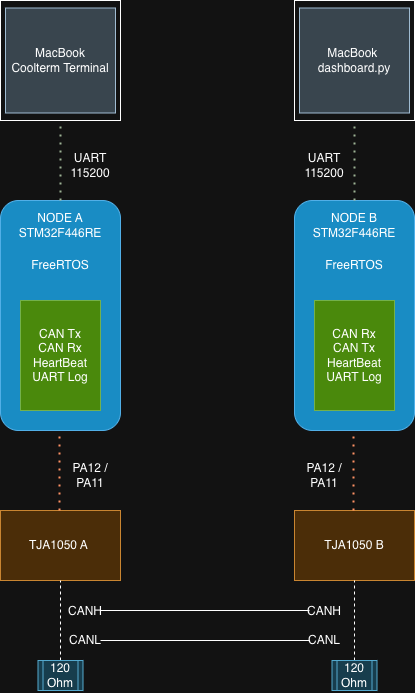

The diagram above was exported from draw.io. Its source (the exported page's mxGraphModel, read from the mxfile embedded in the PNG):
<mxGraphModel dx="1351" dy="717" grid="1" gridSize="10" guides="1" tooltips="1" connect="1" arrows="1" fold="1" page="1" pageScale="1" pageWidth="827" pageHeight="1169" math="0" shadow="0">
  <root>
    <mxCell id="0" />
    <mxCell id="1" parent="0" />
    <mxCell id="R7_fZ-GWQm53H1bLuHBK-1" parent="1" style="whiteSpace=wrap;html=1;aspect=fixed;fontFamily=Helvetica;" value="" vertex="1">
      <mxGeometry height="120" width="120" x="120" y="40" as="geometry" />
    </mxCell>
    <mxCell id="R7_fZ-GWQm53H1bLuHBK-2" parent="1" style="text;html=1;whiteSpace=wrap;strokeColor=#23445d;fillColor=#bac8d3;align=center;verticalAlign=middle;rounded=0;" value="MacBook &lt;br&gt;Coolterm Terminal" vertex="1">
      <mxGeometry height="105" width="110" x="125" y="47.5" as="geometry" />
    </mxCell>
    <mxCell id="R7_fZ-GWQm53H1bLuHBK-4" parent="1" style="rounded=1;whiteSpace=wrap;html=1;fillColor=#1ba1e2;fontColor=#ffffff;strokeColor=#006EAF;" value="" vertex="1">
      <mxGeometry height="230" width="120" x="120" y="240" as="geometry" />
    </mxCell>
    <mxCell id="R7_fZ-GWQm53H1bLuHBK-5" edge="1" parent="1" style="endArrow=none;dashed=1;html=1;dashPattern=1 3;strokeWidth=2;rounded=0;entryX=0.5;entryY=1;entryDx=0;entryDy=0;fillColor=#6d8764;strokeColor=#3A5431;" target="R7_fZ-GWQm53H1bLuHBK-1" value="">
      <mxGeometry height="50" relative="1" width="50" as="geometry">
        <Array as="points" />
        <mxPoint x="180" y="240" as="sourcePoint" />
        <mxPoint x="390" y="210" as="targetPoint" />
      </mxGeometry>
    </mxCell>
    <mxCell id="R7_fZ-GWQm53H1bLuHBK-6" parent="1" style="text;html=1;whiteSpace=wrap;strokeColor=none;fillColor=none;align=center;verticalAlign=middle;rounded=0;" value="UART 115200" vertex="1">
      <mxGeometry height="30" width="60" x="180" y="190" as="geometry" />
    </mxCell>
    <mxCell id="R7_fZ-GWQm53H1bLuHBK-7" parent="1" style="text;html=1;whiteSpace=wrap;strokeColor=none;fillColor=none;align=center;verticalAlign=middle;rounded=0;" value="NODE A&lt;div&gt;STM32F446RE&lt;/div&gt;" vertex="1">
      <mxGeometry height="30" width="60" x="150" y="250" as="geometry" />
    </mxCell>
    <mxCell id="R7_fZ-GWQm53H1bLuHBK-8" parent="1" style="text;html=1;whiteSpace=wrap;strokeColor=none;fillColor=none;align=center;verticalAlign=middle;rounded=0;" value="FreeRTOS" vertex="1">
      <mxGeometry height="30" width="60" x="150" y="290" as="geometry" />
    </mxCell>
    <mxCell id="R7_fZ-GWQm53H1bLuHBK-9" parent="1" style="rounded=0;whiteSpace=wrap;html=1;fillColor=#60a917;fontColor=#ffffff;strokeColor=#2D7600;" value="" vertex="1">
      <mxGeometry height="110" width="80" x="140" y="340" as="geometry" />
    </mxCell>
    <mxCell id="R7_fZ-GWQm53H1bLuHBK-11" parent="1" style="text;html=1;whiteSpace=wrap;strokeColor=none;fillColor=none;align=center;verticalAlign=middle;rounded=0;" value="CAN Tx&lt;br&gt;CAN Rx&lt;br&gt;HeartBeat&lt;br&gt;UART Log" vertex="1">
      <mxGeometry height="50" width="60" x="150" y="370" as="geometry" />
    </mxCell>
    <mxCell id="R7_fZ-GWQm53H1bLuHBK-12" parent="1" style="rounded=0;whiteSpace=wrap;html=1;fillColor=#fad7ac;strokeColor=#b46504;" value="TJA1050 A&amp;nbsp;" vertex="1">
      <mxGeometry height="70" width="120" x="120" y="550" as="geometry" />
    </mxCell>
    <mxCell id="R7_fZ-GWQm53H1bLuHBK-13" edge="1" parent="1" style="endArrow=none;dashed=1;html=1;dashPattern=1 3;strokeWidth=2;rounded=0;entryX=0.5;entryY=1;entryDx=0;entryDy=0;fillColor=#fa6800;strokeColor=#C73500;" value="">
      <mxGeometry height="50" relative="1" width="50" as="geometry">
        <Array as="points">
          <mxPoint x="179" y="520" />
        </Array>
        <mxPoint x="179" y="550" as="sourcePoint" />
        <mxPoint x="179" y="470" as="targetPoint" />
      </mxGeometry>
    </mxCell>
    <mxCell id="R7_fZ-GWQm53H1bLuHBK-14" parent="1" style="text;html=1;whiteSpace=wrap;strokeColor=none;fillColor=none;align=center;verticalAlign=middle;rounded=0;" value="PA12 / PA11" vertex="1">
      <mxGeometry height="30" width="60" x="180" y="500" as="geometry" />
    </mxCell>
    <mxCell id="R7_fZ-GWQm53H1bLuHBK-15" edge="1" parent="1" source="R7_fZ-GWQm53H1bLuHBK-16" style="endArrow=none;dashed=1;html=1;rounded=0;entryX=0.5;entryY=1;entryDx=0;entryDy=0;" target="R7_fZ-GWQm53H1bLuHBK-12" value="">
      <mxGeometry height="50" relative="1" width="50" as="geometry">
        <mxPoint x="180" y="710" as="sourcePoint" />
        <mxPoint x="220" y="660" as="targetPoint" />
      </mxGeometry>
    </mxCell>
    <mxCell id="R7_fZ-GWQm53H1bLuHBK-18" edge="1" parent="1" style="endArrow=none;dashed=1;html=1;rounded=0;entryX=0.5;entryY=1;entryDx=0;entryDy=0;" target="R7_fZ-GWQm53H1bLuHBK-16" value="">
      <mxGeometry height="50" relative="1" width="50" as="geometry">
        <mxPoint x="180" y="710" as="sourcePoint" />
        <mxPoint x="180" y="620" as="targetPoint" />
      </mxGeometry>
    </mxCell>
    <mxCell id="R7_fZ-GWQm53H1bLuHBK-16" parent="1" style="shape=process;whiteSpace=wrap;html=1;backgroundOutline=1;fillColor=#b1ddf0;strokeColor=#10739e;" value="120 Ohm" vertex="1">
      <mxGeometry height="30" width="45" x="157.5" y="700" as="geometry" />
    </mxCell>
    <mxCell id="R7_fZ-GWQm53H1bLuHBK-19" parent="1" style="whiteSpace=wrap;html=1;aspect=fixed;fontFamily=Helvetica;" value="" vertex="1">
      <mxGeometry height="120" width="120" x="414" y="40" as="geometry" />
    </mxCell>
    <mxCell id="R7_fZ-GWQm53H1bLuHBK-20" parent="1" style="text;html=1;whiteSpace=wrap;strokeColor=#23445d;fillColor=#bac8d3;align=center;verticalAlign=middle;rounded=0;" value="MacBook&amp;nbsp;&lt;div&gt;dashboard.py&lt;/div&gt;" vertex="1">
      <mxGeometry height="105" width="110" x="419" y="47.5" as="geometry" />
    </mxCell>
    <mxCell id="R7_fZ-GWQm53H1bLuHBK-21" parent="1" style="rounded=1;whiteSpace=wrap;html=1;fillColor=#1ba1e2;fontColor=#ffffff;strokeColor=#006EAF;" value="" vertex="1">
      <mxGeometry height="230" width="120" x="414" y="240" as="geometry" />
    </mxCell>
    <mxCell id="R7_fZ-GWQm53H1bLuHBK-22" edge="1" parent="1" style="endArrow=none;dashed=1;html=1;dashPattern=1 3;strokeWidth=2;rounded=0;entryX=0.5;entryY=1;entryDx=0;entryDy=0;fillColor=#6d8764;strokeColor=#3A5431;" target="R7_fZ-GWQm53H1bLuHBK-19" value="">
      <mxGeometry height="50" relative="1" width="50" as="geometry">
        <Array as="points" />
        <mxPoint x="474" y="240" as="sourcePoint" />
        <mxPoint x="684" y="210" as="targetPoint" />
      </mxGeometry>
    </mxCell>
    <mxCell id="R7_fZ-GWQm53H1bLuHBK-23" parent="1" style="text;html=1;whiteSpace=wrap;strokeColor=none;fillColor=none;align=center;verticalAlign=middle;rounded=0;" value="UART 115200" vertex="1">
      <mxGeometry height="30" width="60" x="414" y="190" as="geometry" />
    </mxCell>
    <mxCell id="R7_fZ-GWQm53H1bLuHBK-24" parent="1" style="text;html=1;whiteSpace=wrap;strokeColor=none;fillColor=none;align=center;verticalAlign=middle;rounded=0;" value="NODE B&lt;div&gt;STM32F446RE&lt;/div&gt;" vertex="1">
      <mxGeometry height="30" width="60" x="444" y="250" as="geometry" />
    </mxCell>
    <mxCell id="R7_fZ-GWQm53H1bLuHBK-25" parent="1" style="text;html=1;whiteSpace=wrap;strokeColor=none;fillColor=none;align=center;verticalAlign=middle;rounded=0;" value="FreeRTOS" vertex="1">
      <mxGeometry height="30" width="60" x="444" y="290" as="geometry" />
    </mxCell>
    <mxCell id="R7_fZ-GWQm53H1bLuHBK-26" parent="1" style="rounded=0;whiteSpace=wrap;html=1;fillColor=#60a917;fontColor=#ffffff;strokeColor=#2D7600;" value="" vertex="1">
      <mxGeometry height="110" width="80" x="434" y="340" as="geometry" />
    </mxCell>
    <mxCell id="R7_fZ-GWQm53H1bLuHBK-27" parent="1" style="text;html=1;whiteSpace=wrap;strokeColor=none;fillColor=none;align=center;verticalAlign=middle;rounded=0;" value="CAN Rx&lt;br&gt;CAN Tx&lt;br&gt;HeartBeat&lt;br&gt;UART Log" vertex="1">
      <mxGeometry height="50" width="60" x="444" y="370" as="geometry" />
    </mxCell>
    <mxCell id="R7_fZ-GWQm53H1bLuHBK-28" parent="1" style="rounded=0;whiteSpace=wrap;html=1;fillColor=#fad7ac;strokeColor=#b46504;" value="TJA1050 B" vertex="1">
      <mxGeometry height="70" width="120" x="414" y="550" as="geometry" />
    </mxCell>
    <mxCell id="R7_fZ-GWQm53H1bLuHBK-29" edge="1" parent="1" style="endArrow=none;dashed=1;html=1;dashPattern=1 3;strokeWidth=2;rounded=0;entryX=0.5;entryY=1;entryDx=0;entryDy=0;fillColor=#fa6800;strokeColor=#C73500;" value="">
      <mxGeometry height="50" relative="1" width="50" as="geometry">
        <Array as="points">
          <mxPoint x="473" y="520" />
        </Array>
        <mxPoint x="473" y="550" as="sourcePoint" />
        <mxPoint x="473" y="470" as="targetPoint" />
      </mxGeometry>
    </mxCell>
    <mxCell id="R7_fZ-GWQm53H1bLuHBK-30" parent="1" style="text;html=1;whiteSpace=wrap;strokeColor=none;fillColor=none;align=center;verticalAlign=middle;rounded=0;" value="PA12 / PA11" vertex="1">
      <mxGeometry height="30" width="60" x="414" y="500" as="geometry" />
    </mxCell>
    <mxCell id="R7_fZ-GWQm53H1bLuHBK-31" edge="1" parent="1" source="R7_fZ-GWQm53H1bLuHBK-33" style="endArrow=none;dashed=1;html=1;rounded=0;entryX=0.5;entryY=1;entryDx=0;entryDy=0;" target="R7_fZ-GWQm53H1bLuHBK-28" value="">
      <mxGeometry height="50" relative="1" width="50" as="geometry">
        <mxPoint x="474" y="710" as="sourcePoint" />
        <mxPoint x="514" y="660" as="targetPoint" />
      </mxGeometry>
    </mxCell>
    <mxCell id="R7_fZ-GWQm53H1bLuHBK-32" edge="1" parent="1" style="endArrow=none;dashed=1;html=1;rounded=0;entryX=0.5;entryY=1;entryDx=0;entryDy=0;" target="R7_fZ-GWQm53H1bLuHBK-33" value="">
      <mxGeometry height="50" relative="1" width="50" as="geometry">
        <mxPoint x="474" y="710" as="sourcePoint" />
        <mxPoint x="474" y="620" as="targetPoint" />
      </mxGeometry>
    </mxCell>
    <mxCell id="R7_fZ-GWQm53H1bLuHBK-33" parent="1" style="shape=process;whiteSpace=wrap;html=1;backgroundOutline=1;fillColor=#b1ddf0;strokeColor=#10739e;" value="120 Ohm" vertex="1">
      <mxGeometry height="30" width="45" x="451.5" y="700" as="geometry" />
    </mxCell>
    <mxCell id="R7_fZ-GWQm53H1bLuHBK-34" parent="1" style="text;html=1;whiteSpace=wrap;strokeColor=none;fillColor=none;align=center;verticalAlign=middle;rounded=0;" value="CANH&lt;div&gt;&lt;br&gt;CANL&lt;/div&gt;" vertex="1">
      <mxGeometry height="30" width="60" x="175" y="650" as="geometry" />
    </mxCell>
    <mxCell id="R7_fZ-GWQm53H1bLuHBK-36" parent="1" style="text;html=1;whiteSpace=wrap;strokeColor=none;fillColor=none;align=center;verticalAlign=middle;rounded=0;" value="CANH&lt;div&gt;&lt;br&gt;CANL&lt;/div&gt;" vertex="1">
      <mxGeometry height="30" width="60" x="414" y="650" as="geometry" />
    </mxCell>
    <mxCell id="R7_fZ-GWQm53H1bLuHBK-40" edge="1" parent="1" style="endArrow=none;html=1;rounded=0;entryX=0.25;entryY=0;entryDx=0;entryDy=0;" target="R7_fZ-GWQm53H1bLuHBK-36" value="">
      <mxGeometry height="50" relative="1" width="50" as="geometry">
        <mxPoint x="220" y="650" as="sourcePoint" />
        <mxPoint x="270" y="600" as="targetPoint" />
      </mxGeometry>
    </mxCell>
    <mxCell id="R7_fZ-GWQm53H1bLuHBK-41" edge="1" parent="1" source="R7_fZ-GWQm53H1bLuHBK-34" style="endArrow=none;html=1;rounded=0;exitX=0.75;exitY=1;exitDx=0;exitDy=0;entryX=0.25;entryY=1;entryDx=0;entryDy=0;" target="R7_fZ-GWQm53H1bLuHBK-36" value="">
      <mxGeometry height="50" relative="1" width="50" as="geometry">
        <mxPoint x="390" y="580" as="sourcePoint" />
        <mxPoint x="440" y="530" as="targetPoint" />
      </mxGeometry>
    </mxCell>
  </root>
</mxGraphModel>